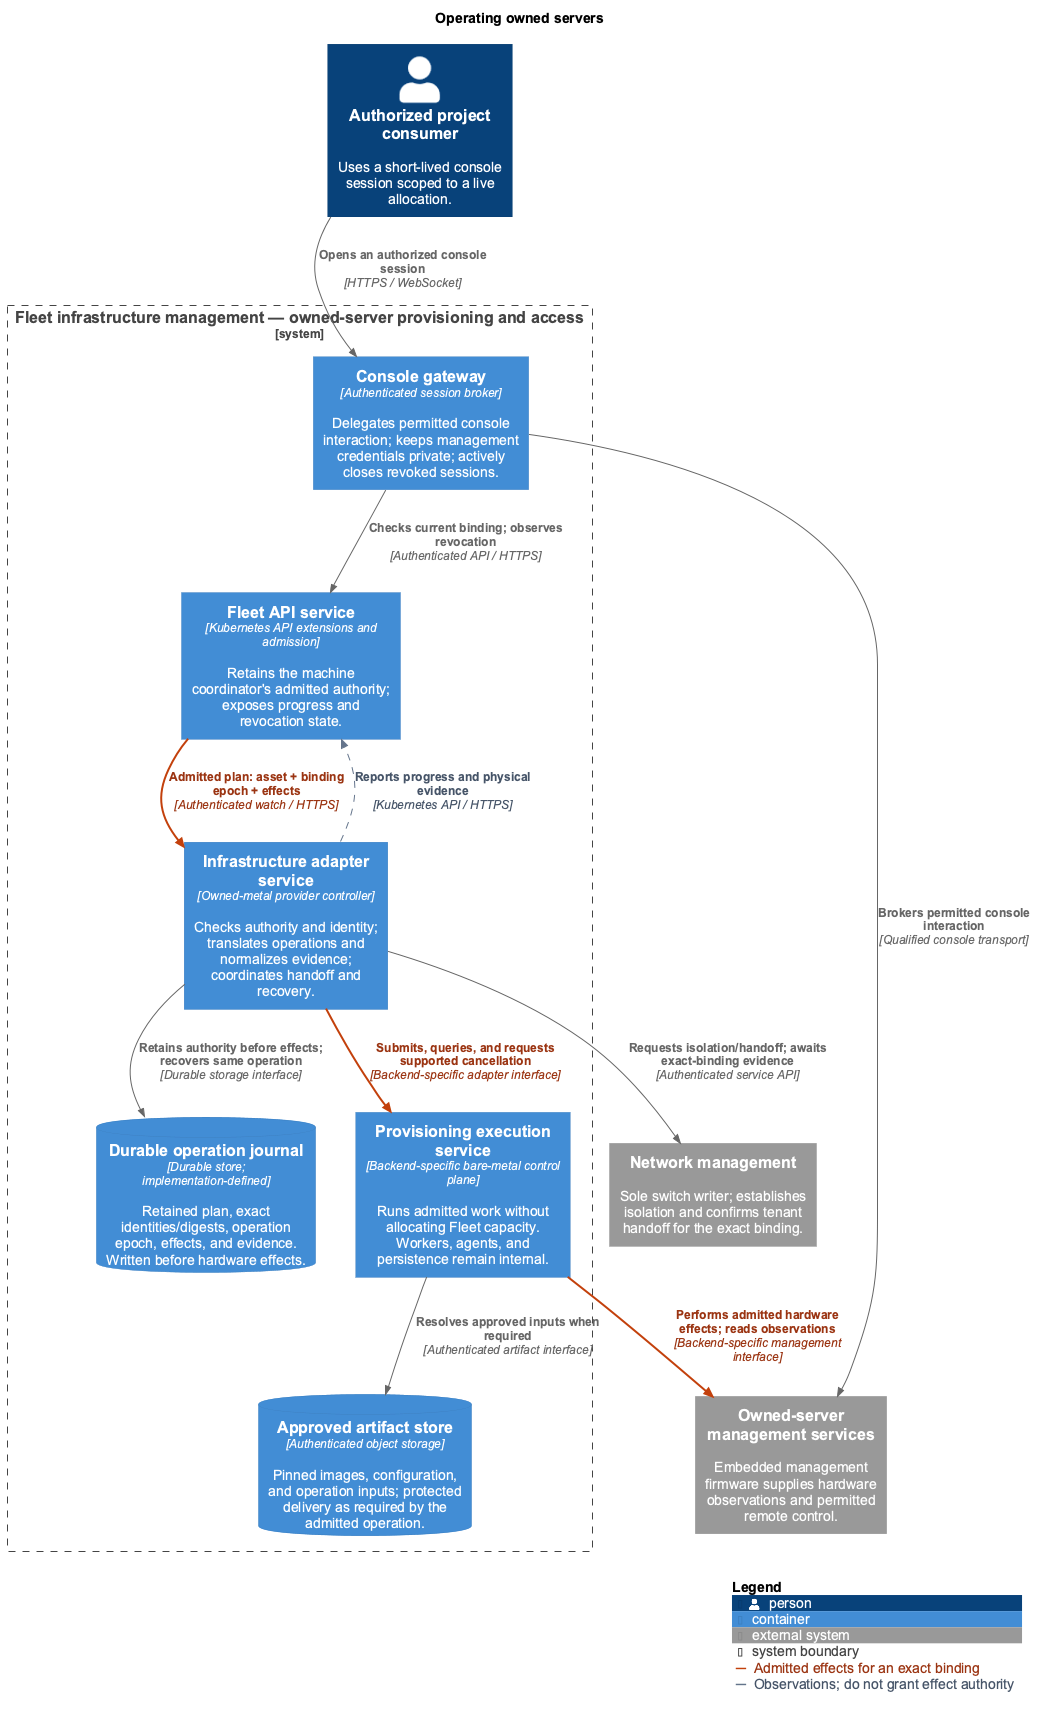

The diagram above was rendered by PlantUML. Its source (embedded in the PNG):
@startuml provisioning-containers
!$NEW_C4_STYLE = 1
!include <C4/C4_Container>

title Operating owned servers
LAYOUT_TOP_DOWN()
skinparam backgroundColor #FFFFFF
skinparam defaultFontName Arial
skinparam shadowing false
skinparam nodesep 40
skinparam ranksep 60
AddRelTag("authority", $textColor="#9A3412", $lineColor="#C2410C", $lineStyle=BoldLine(), $legendText="Admitted effects for an exact binding")
AddRelTag("evidence", $textColor="#475569", $lineColor="#64748B", $lineStyle=DashedLine(), $legendText="Observations; do not grant effect authority")

Person(consumer, "Authorized project consumer", "Uses a short-lived console session scoped to a live allocation.")
System_Ext(networking, "Network management", "Sole switch writer; establishes isolation and confirms tenant handoff for the exact binding.")
System_Ext(management, "Owned-server management services", "Embedded management firmware supplies hardware observations and permitted remote control.")

System_Boundary(fleet, "Fleet infrastructure management — owned-server provisioning and access") {
  Container(api, "Fleet API service", "Kubernetes API extensions and admission", "Retains the machine coordinator's admitted authority; exposes progress and revocation state.")
  Container(provider, "Infrastructure adapter service", "Owned-metal provider controller", "Checks authority and identity; translates operations and normalizes evidence; coordinates handoff and recovery.")
  ContainerDb(journal, "Durable operation journal", "Durable store; implementation-defined", "Retained plan, exact identities/digests, operation epoch, effects, and evidence. Written before hardware effects.")
  Container(execution, "Provisioning execution service", "Backend-specific bare-metal control plane", "Runs admitted work without allocating Fleet capacity. Workers, agents, and persistence remain internal.")
  ContainerDb(artifacts, "Approved artifact store", "Authenticated object storage", "Pinned images, configuration, and operation inputs; protected delivery as required by the admitted operation.")
  Container(console, "Console gateway", "Authenticated session broker", "Delegates permitted console interaction; keeps management credentials private; actively closes revoked sessions.")
}

Rel(api, provider, "Admitted plan: asset + binding epoch + effects", "Authenticated watch / HTTPS", $tags="authority")
Rel(provider, api, "Reports progress and physical evidence", "Kubernetes API / HTTPS", $tags="evidence")
Rel(provider, journal, "Retains authority before effects; recovers same operation", "Durable storage interface")
Rel(provider, execution, "Submits, queries, and requests supported cancellation", "Backend-specific adapter interface", $tags="authority")
Rel(provider, networking, "Requests isolation/handoff; awaits exact-binding evidence", "Authenticated service API")
Rel(execution, management, "Performs admitted hardware effects; reads observations", "Backend-specific management interface", $tags="authority")
Rel(execution, artifacts, "Resolves approved inputs when required", "Authenticated artifact interface")
Rel(consumer, console, "Opens an authorized console session", "HTTPS / WebSocket")
Rel(console, api, "Checks current binding; observes revocation", "Authenticated API / HTTPS")
Rel(console, management, "Brokers permitted console interaction", "Qualified console transport")

Lay_R(api, provider)
Lay_R(provider, journal)
Lay_D(provider, execution)
Lay_R(execution, artifacts)
Lay_D(consumer, console)

SHOW_LEGEND()
@enduml